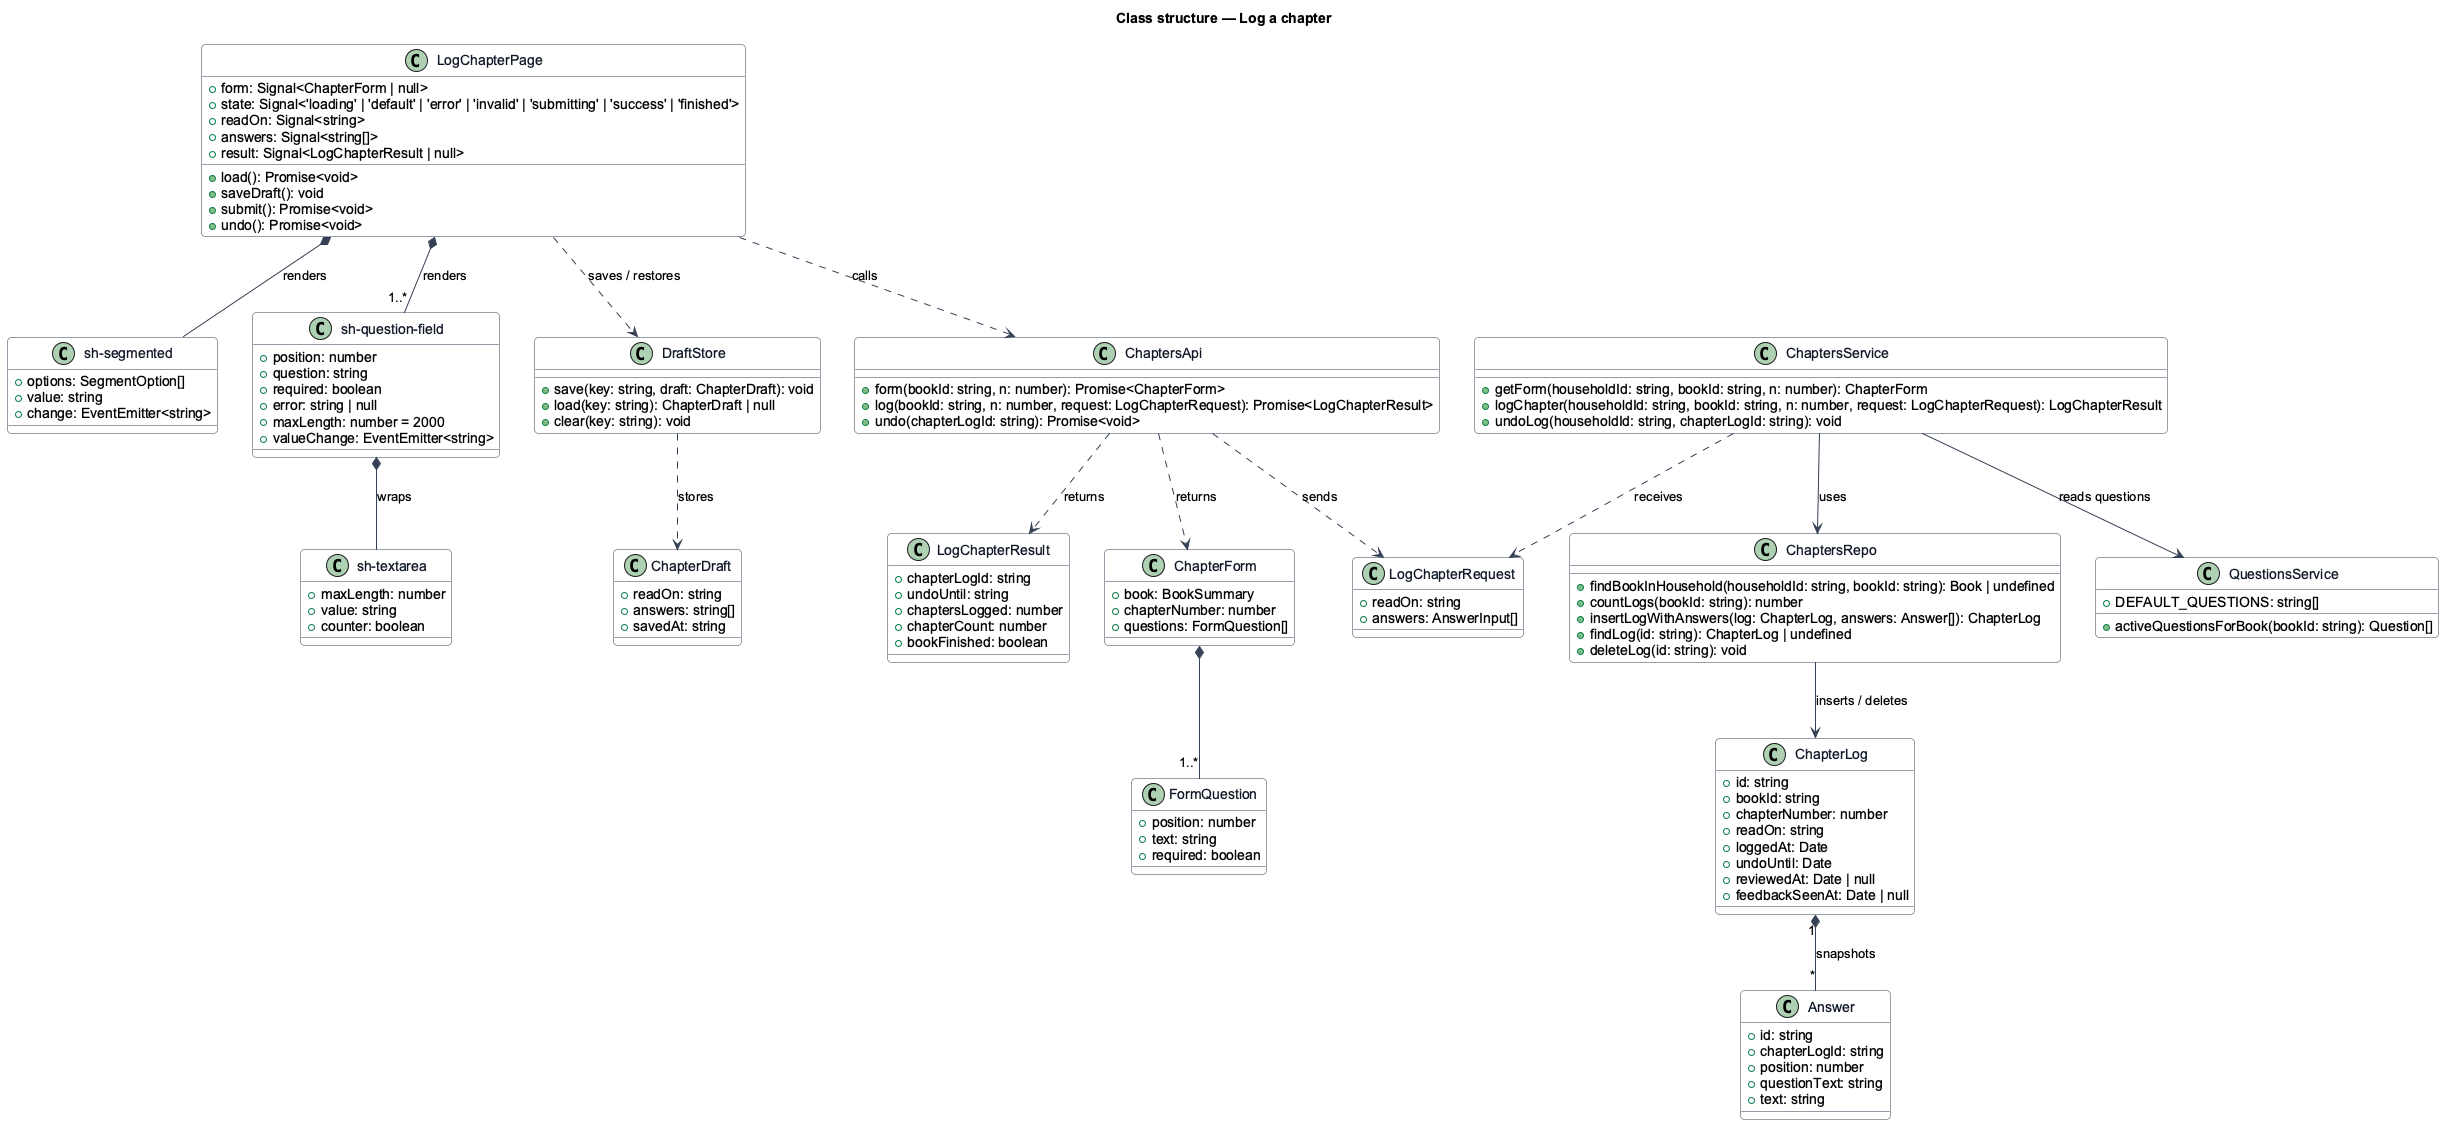

The diagram above was rendered by PlantUML. Its source (embedded in the PNG):
@startuml
skinparam backgroundColor #FFFFFF
skinparam shadowing false
skinparam roundcorner 8
skinparam defaultFontName Arial
skinparam ArrowColor #344054
skinparam class {
  BorderColor #344054
  FontColor #101828
  BackgroundColor #F9FAFB
}
title Class structure — Log a chapter

class LogChapterPage {
  +form: Signal<ChapterForm | null>
  +state: Signal<'loading' | 'default' | 'error' | 'invalid' | 'submitting' | 'success' | 'finished'>
  +readOn: Signal<string>
  +answers: Signal<string[]>
  +result: Signal<LogChapterResult | null>
  +load(): Promise<void>
  +saveDraft(): void
  +submit(): Promise<void>
  +undo(): Promise<void>
}

class "sh-segmented" as Segmented {
  +options: SegmentOption[]
  +value: string
  +change: EventEmitter<string>
}

class "sh-question-field" as QuestionField {
  +position: number
  +question: string
  +required: boolean
  +error: string | null
  +maxLength: number = 2000
  +valueChange: EventEmitter<string>
}

class "sh-textarea" as Textarea {
  +maxLength: number
  +value: string
  +counter: boolean
}

class DraftStore {
  +save(key: string, draft: ChapterDraft): void
  +load(key: string): ChapterDraft | null
  +clear(key: string): void
}

class ChapterDraft {
  +readOn: string
  +answers: string[]
  +savedAt: string
}

class ChaptersApi {
  +form(bookId: string, n: number): Promise<ChapterForm>
  +log(bookId: string, n: number, request: LogChapterRequest): Promise<LogChapterResult>
  +undo(chapterLogId: string): Promise<void>
}

class ChapterForm {
  +book: BookSummary
  +chapterNumber: number
  +questions: FormQuestion[]
}

class FormQuestion {
  +position: number
  +text: string
  +required: boolean
}

class LogChapterRequest {
  +readOn: string
  +answers: AnswerInput[]
}

class LogChapterResult {
  +chapterLogId: string
  +undoUntil: string
  +chaptersLogged: number
  +chapterCount: number
  +bookFinished: boolean
}

class ChaptersService {
  +getForm(householdId: string, bookId: string, n: number): ChapterForm
  +logChapter(householdId: string, bookId: string, n: number, request: LogChapterRequest): LogChapterResult
  +undoLog(householdId: string, chapterLogId: string): void
}

class QuestionsService {
  +DEFAULT_QUESTIONS: string[]
  +activeQuestionsForBook(bookId: string): Question[]
}

class ChaptersRepo {
  +findBookInHousehold(householdId: string, bookId: string): Book | undefined
  +countLogs(bookId: string): number
  +insertLogWithAnswers(log: ChapterLog, answers: Answer[]): ChapterLog
  +findLog(id: string): ChapterLog | undefined
  +deleteLog(id: string): void
}

class ChapterLog {
  +id: string
  +bookId: string
  +chapterNumber: number
  +readOn: string
  +loggedAt: Date
  +undoUntil: Date
  +reviewedAt: Date | null
  +feedbackSeenAt: Date | null
}

class Answer {
  +id: string
  +chapterLogId: string
  +position: number
  +questionText: string
  +text: string
}

LogChapterPage *-- Segmented : renders
LogChapterPage *-- "1..*" QuestionField : renders
QuestionField *-- Textarea : wraps
LogChapterPage ..> DraftStore : saves / restores
DraftStore ..> ChapterDraft : stores
LogChapterPage ..> ChaptersApi : calls
ChaptersApi ..> ChapterForm : returns
ChaptersApi ..> LogChapterRequest : sends
ChaptersApi ..> LogChapterResult : returns
ChapterForm *-- "1..*" FormQuestion
ChaptersService ..> LogChapterRequest : receives
ChaptersService --> QuestionsService : reads questions
ChaptersService --> ChaptersRepo : uses
ChaptersRepo --> ChapterLog : inserts / deletes
ChapterLog "1" *-- "*" Answer : snapshots
@enduml